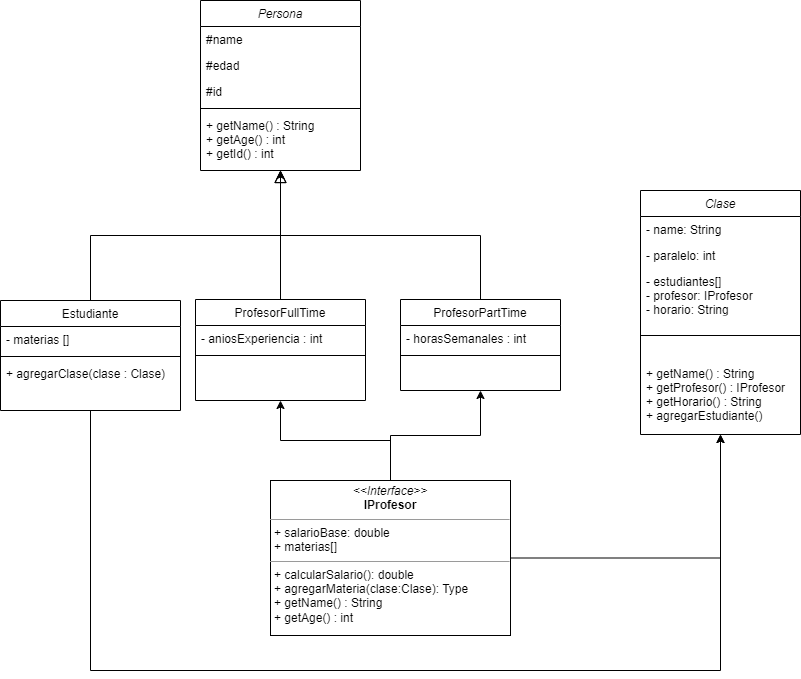

The diagram above was exported from draw.io. Its source (the exported page's mxGraphModel, read from the mxfile embedded in the PNG):
<mxGraphModel dx="2117" dy="581" grid="1" gridSize="10" guides="1" tooltips="1" connect="1" arrows="1" fold="1" page="1" pageScale="1" pageWidth="827" pageHeight="1169" math="0" shadow="0">
  <root>
    <mxCell id="WIyWlLk6GJQsqaUBKTNV-0" />
    <mxCell id="WIyWlLk6GJQsqaUBKTNV-1" parent="WIyWlLk6GJQsqaUBKTNV-0" />
    <mxCell id="zkfFHV4jXpPFQw0GAbJ--0" value="Persona" style="swimlane;fontStyle=2;align=center;verticalAlign=top;childLayout=stackLayout;horizontal=1;startSize=26;horizontalStack=0;resizeParent=1;resizeLast=0;collapsible=1;marginBottom=0;rounded=0;shadow=0;strokeWidth=1;" parent="WIyWlLk6GJQsqaUBKTNV-1" vertex="1">
      <mxGeometry x="40" y="40" width="160" height="170" as="geometry">
        <mxRectangle x="40" y="40" width="160" height="26" as="alternateBounds" />
      </mxGeometry>
    </mxCell>
    <mxCell id="zkfFHV4jXpPFQw0GAbJ--1" value="#name" style="text;align=left;verticalAlign=top;spacingLeft=4;spacingRight=4;overflow=hidden;rotatable=0;points=[[0,0.5],[1,0.5]];portConstraint=eastwest;" parent="zkfFHV4jXpPFQw0GAbJ--0" vertex="1">
      <mxGeometry y="26" width="160" height="26" as="geometry" />
    </mxCell>
    <mxCell id="zkfFHV4jXpPFQw0GAbJ--2" value="#edad" style="text;align=left;verticalAlign=top;spacingLeft=4;spacingRight=4;overflow=hidden;rotatable=0;points=[[0,0.5],[1,0.5]];portConstraint=eastwest;rounded=0;shadow=0;html=0;" parent="zkfFHV4jXpPFQw0GAbJ--0" vertex="1">
      <mxGeometry y="52" width="160" height="26" as="geometry" />
    </mxCell>
    <mxCell id="zkfFHV4jXpPFQw0GAbJ--3" value="#id" style="text;align=left;verticalAlign=top;spacingLeft=4;spacingRight=4;overflow=hidden;rotatable=0;points=[[0,0.5],[1,0.5]];portConstraint=eastwest;rounded=0;shadow=0;html=0;" parent="zkfFHV4jXpPFQw0GAbJ--0" vertex="1">
      <mxGeometry y="78" width="160" height="26" as="geometry" />
    </mxCell>
    <mxCell id="zkfFHV4jXpPFQw0GAbJ--4" value="" style="line;html=1;strokeWidth=1;align=left;verticalAlign=middle;spacingTop=-1;spacingLeft=3;spacingRight=3;rotatable=0;labelPosition=right;points=[];portConstraint=eastwest;" parent="zkfFHV4jXpPFQw0GAbJ--0" vertex="1">
      <mxGeometry y="104" width="160" height="8" as="geometry" />
    </mxCell>
    <mxCell id="zkfFHV4jXpPFQw0GAbJ--5" value="+ getName() : String&#10;+ getAge() : int&#10;+ getId() : int" style="text;align=left;verticalAlign=top;spacingLeft=4;spacingRight=4;overflow=hidden;rotatable=0;points=[[0,0.5],[1,0.5]];portConstraint=eastwest;" parent="zkfFHV4jXpPFQw0GAbJ--0" vertex="1">
      <mxGeometry y="112" width="160" height="58" as="geometry" />
    </mxCell>
    <mxCell id="CJlASj6lpVwgp7laObD--28" style="edgeStyle=orthogonalEdgeStyle;rounded=0;orthogonalLoop=1;jettySize=auto;html=1;entryX=0.5;entryY=1;entryDx=0;entryDy=0;" edge="1" parent="WIyWlLk6GJQsqaUBKTNV-1" source="zkfFHV4jXpPFQw0GAbJ--6" target="CJlASj6lpVwgp7laObD--20">
      <mxGeometry relative="1" as="geometry">
        <Array as="points">
          <mxPoint x="-70" y="710" />
          <mxPoint x="560" y="710" />
        </Array>
      </mxGeometry>
    </mxCell>
    <mxCell id="zkfFHV4jXpPFQw0GAbJ--6" value="Estudiante" style="swimlane;fontStyle=0;align=center;verticalAlign=top;childLayout=stackLayout;horizontal=1;startSize=26;horizontalStack=0;resizeParent=1;resizeLast=0;collapsible=1;marginBottom=0;rounded=0;shadow=0;strokeWidth=1;" parent="WIyWlLk6GJQsqaUBKTNV-1" vertex="1">
      <mxGeometry x="-160" y="340" width="180" height="110" as="geometry">
        <mxRectangle x="130" y="380" width="160" height="26" as="alternateBounds" />
      </mxGeometry>
    </mxCell>
    <mxCell id="zkfFHV4jXpPFQw0GAbJ--7" value="- materias []&#10;" style="text;align=left;verticalAlign=top;spacingLeft=4;spacingRight=4;overflow=hidden;rotatable=0;points=[[0,0.5],[1,0.5]];portConstraint=eastwest;" parent="zkfFHV4jXpPFQw0GAbJ--6" vertex="1">
      <mxGeometry y="26" width="180" height="26" as="geometry" />
    </mxCell>
    <mxCell id="zkfFHV4jXpPFQw0GAbJ--9" value="" style="line;html=1;strokeWidth=1;align=left;verticalAlign=middle;spacingTop=-1;spacingLeft=3;spacingRight=3;rotatable=0;labelPosition=right;points=[];portConstraint=eastwest;" parent="zkfFHV4jXpPFQw0GAbJ--6" vertex="1">
      <mxGeometry y="52" width="180" height="8" as="geometry" />
    </mxCell>
    <mxCell id="zkfFHV4jXpPFQw0GAbJ--11" value="+ agregarClase(clase : Clase)&#10;&#10;+getClases()" style="text;align=left;verticalAlign=top;spacingLeft=4;spacingRight=4;overflow=hidden;rotatable=0;points=[[0,0.5],[1,0.5]];portConstraint=eastwest;" parent="zkfFHV4jXpPFQw0GAbJ--6" vertex="1">
      <mxGeometry y="60" width="180" height="26" as="geometry" />
    </mxCell>
    <mxCell id="zkfFHV4jXpPFQw0GAbJ--12" value="" style="endArrow=block;endSize=10;endFill=0;shadow=0;strokeWidth=1;rounded=0;edgeStyle=elbowEdgeStyle;elbow=vertical;" parent="WIyWlLk6GJQsqaUBKTNV-1" source="zkfFHV4jXpPFQw0GAbJ--6" target="zkfFHV4jXpPFQw0GAbJ--0" edge="1">
      <mxGeometry width="160" relative="1" as="geometry">
        <mxPoint x="200" y="203" as="sourcePoint" />
        <mxPoint x="200" y="203" as="targetPoint" />
      </mxGeometry>
    </mxCell>
    <mxCell id="zkfFHV4jXpPFQw0GAbJ--13" value="ProfesorPartTime&#10;" style="swimlane;fontStyle=0;align=center;verticalAlign=top;childLayout=stackLayout;horizontal=1;startSize=26;horizontalStack=0;resizeParent=1;resizeLast=0;collapsible=1;marginBottom=0;rounded=0;shadow=0;strokeWidth=1;" parent="WIyWlLk6GJQsqaUBKTNV-1" vertex="1">
      <mxGeometry x="240" y="339" width="160" height="91" as="geometry">
        <mxRectangle x="340" y="380" width="170" height="26" as="alternateBounds" />
      </mxGeometry>
    </mxCell>
    <mxCell id="zkfFHV4jXpPFQw0GAbJ--14" value="- horasSemanales : int" style="text;align=left;verticalAlign=top;spacingLeft=4;spacingRight=4;overflow=hidden;rotatable=0;points=[[0,0.5],[1,0.5]];portConstraint=eastwest;" parent="zkfFHV4jXpPFQw0GAbJ--13" vertex="1">
      <mxGeometry y="26" width="160" height="26" as="geometry" />
    </mxCell>
    <mxCell id="zkfFHV4jXpPFQw0GAbJ--15" value="" style="line;html=1;strokeWidth=1;align=left;verticalAlign=middle;spacingTop=-1;spacingLeft=3;spacingRight=3;rotatable=0;labelPosition=right;points=[];portConstraint=eastwest;" parent="zkfFHV4jXpPFQw0GAbJ--13" vertex="1">
      <mxGeometry y="52" width="160" height="8" as="geometry" />
    </mxCell>
    <mxCell id="zkfFHV4jXpPFQw0GAbJ--16" value="" style="endArrow=block;endSize=10;endFill=0;shadow=0;strokeWidth=1;rounded=0;edgeStyle=elbowEdgeStyle;elbow=vertical;" parent="WIyWlLk6GJQsqaUBKTNV-1" source="zkfFHV4jXpPFQw0GAbJ--13" target="zkfFHV4jXpPFQw0GAbJ--0" edge="1">
      <mxGeometry width="160" relative="1" as="geometry">
        <mxPoint x="210" y="373" as="sourcePoint" />
        <mxPoint x="310" y="271" as="targetPoint" />
      </mxGeometry>
    </mxCell>
    <mxCell id="CJlASj6lpVwgp7laObD--15" style="rounded=0;orthogonalLoop=1;jettySize=auto;html=1;" edge="1" parent="WIyWlLk6GJQsqaUBKTNV-1" source="CJlASj6lpVwgp7laObD--0" target="zkfFHV4jXpPFQw0GAbJ--5">
      <mxGeometry relative="1" as="geometry" />
    </mxCell>
    <mxCell id="CJlASj6lpVwgp7laObD--0" value="ProfesorFullTime" style="swimlane;fontStyle=0;align=center;verticalAlign=top;childLayout=stackLayout;horizontal=1;startSize=26;horizontalStack=0;resizeParent=1;resizeLast=0;collapsible=1;marginBottom=0;rounded=0;shadow=0;strokeWidth=1;" vertex="1" parent="WIyWlLk6GJQsqaUBKTNV-1">
      <mxGeometry x="35" y="339" width="170" height="101" as="geometry">
        <mxRectangle x="340" y="380" width="170" height="26" as="alternateBounds" />
      </mxGeometry>
    </mxCell>
    <mxCell id="CJlASj6lpVwgp7laObD--1" value="- aniosExperiencia : int" style="text;align=left;verticalAlign=top;spacingLeft=4;spacingRight=4;overflow=hidden;rotatable=0;points=[[0,0.5],[1,0.5]];portConstraint=eastwest;" vertex="1" parent="CJlASj6lpVwgp7laObD--0">
      <mxGeometry y="26" width="170" height="26" as="geometry" />
    </mxCell>
    <mxCell id="CJlASj6lpVwgp7laObD--2" value="" style="line;html=1;strokeWidth=1;align=left;verticalAlign=middle;spacingTop=-1;spacingLeft=3;spacingRight=3;rotatable=0;labelPosition=right;points=[];portConstraint=eastwest;" vertex="1" parent="CJlASj6lpVwgp7laObD--0">
      <mxGeometry y="52" width="170" height="8" as="geometry" />
    </mxCell>
    <mxCell id="CJlASj6lpVwgp7laObD--18" style="edgeStyle=orthogonalEdgeStyle;rounded=0;orthogonalLoop=1;jettySize=auto;html=1;entryX=0.5;entryY=1;entryDx=0;entryDy=0;" edge="1" parent="WIyWlLk6GJQsqaUBKTNV-1" source="CJlASj6lpVwgp7laObD--17" target="CJlASj6lpVwgp7laObD--0">
      <mxGeometry relative="1" as="geometry" />
    </mxCell>
    <mxCell id="CJlASj6lpVwgp7laObD--19" style="edgeStyle=orthogonalEdgeStyle;rounded=0;orthogonalLoop=1;jettySize=auto;html=1;entryX=0.5;entryY=1;entryDx=0;entryDy=0;" edge="1" parent="WIyWlLk6GJQsqaUBKTNV-1" source="CJlASj6lpVwgp7laObD--17" target="zkfFHV4jXpPFQw0GAbJ--13">
      <mxGeometry relative="1" as="geometry" />
    </mxCell>
    <mxCell id="CJlASj6lpVwgp7laObD--27" style="edgeStyle=orthogonalEdgeStyle;rounded=0;orthogonalLoop=1;jettySize=auto;html=1;entryX=0.5;entryY=1;entryDx=0;entryDy=0;" edge="1" parent="WIyWlLk6GJQsqaUBKTNV-1" source="CJlASj6lpVwgp7laObD--17" target="CJlASj6lpVwgp7laObD--20">
      <mxGeometry relative="1" as="geometry" />
    </mxCell>
    <mxCell id="CJlASj6lpVwgp7laObD--17" value="&lt;p style=&quot;margin:0px;margin-top:4px;text-align:center;&quot;&gt;&lt;i&gt;&amp;lt;&amp;lt;Interface&amp;gt;&amp;gt;&lt;/i&gt;&lt;br&gt;&lt;b&gt;IProfesor&lt;/b&gt;&lt;/p&gt;&lt;hr size=&quot;1&quot;&gt;&lt;p style=&quot;margin:0px;margin-left:4px;&quot;&gt;+ salarioBase: double&lt;br&gt;+ materias[]&lt;/p&gt;&lt;hr size=&quot;1&quot;&gt;&lt;p style=&quot;margin:0px;margin-left:4px;&quot;&gt;+ calcularSalario(): double&lt;br&gt;+ agregarMateria(clase:Clase): Type&lt;/p&gt;&lt;p style=&quot;margin:0px;margin-left:4px;&quot;&gt;+ getName() : String&lt;/p&gt;&lt;p style=&quot;margin:0px;margin-left:4px;&quot;&gt;+ getAge() : int&lt;/p&gt;" style="verticalAlign=top;align=left;overflow=fill;fontSize=12;fontFamily=Helvetica;html=1;whiteSpace=wrap;" vertex="1" parent="WIyWlLk6GJQsqaUBKTNV-1">
      <mxGeometry x="110" y="520" width="240" height="155" as="geometry" />
    </mxCell>
    <mxCell id="CJlASj6lpVwgp7laObD--20" value="Clase" style="swimlane;fontStyle=2;align=center;verticalAlign=top;childLayout=stackLayout;horizontal=1;startSize=26;horizontalStack=0;resizeParent=1;resizeLast=0;collapsible=1;marginBottom=0;rounded=0;shadow=0;strokeWidth=1;" vertex="1" parent="WIyWlLk6GJQsqaUBKTNV-1">
      <mxGeometry x="480" y="230" width="160" height="244" as="geometry">
        <mxRectangle x="230" y="140" width="160" height="26" as="alternateBounds" />
      </mxGeometry>
    </mxCell>
    <mxCell id="CJlASj6lpVwgp7laObD--21" value="- name: String" style="text;align=left;verticalAlign=top;spacingLeft=4;spacingRight=4;overflow=hidden;rotatable=0;points=[[0,0.5],[1,0.5]];portConstraint=eastwest;" vertex="1" parent="CJlASj6lpVwgp7laObD--20">
      <mxGeometry y="26" width="160" height="26" as="geometry" />
    </mxCell>
    <mxCell id="CJlASj6lpVwgp7laObD--22" value="- paralelo: int" style="text;align=left;verticalAlign=top;spacingLeft=4;spacingRight=4;overflow=hidden;rotatable=0;points=[[0,0.5],[1,0.5]];portConstraint=eastwest;rounded=0;shadow=0;html=0;" vertex="1" parent="CJlASj6lpVwgp7laObD--20">
      <mxGeometry y="52" width="160" height="26" as="geometry" />
    </mxCell>
    <mxCell id="CJlASj6lpVwgp7laObD--23" value="- estudiantes[]&#10;- profesor: IProfesor&#10;- horario: String" style="text;align=left;verticalAlign=top;spacingLeft=4;spacingRight=4;overflow=hidden;rotatable=0;points=[[0,0.5],[1,0.5]];portConstraint=eastwest;rounded=0;shadow=0;html=0;" vertex="1" parent="CJlASj6lpVwgp7laObD--20">
      <mxGeometry y="78" width="160" height="42" as="geometry" />
    </mxCell>
    <mxCell id="CJlASj6lpVwgp7laObD--24" value="" style="line;html=1;strokeWidth=1;align=left;verticalAlign=middle;spacingTop=-1;spacingLeft=3;spacingRight=3;rotatable=0;labelPosition=right;points=[];portConstraint=eastwest;" vertex="1" parent="CJlASj6lpVwgp7laObD--20">
      <mxGeometry y="120" width="160" height="50" as="geometry" />
    </mxCell>
    <mxCell id="CJlASj6lpVwgp7laObD--25" value="+ getName() : String&#10;+ getProfesor() : IProfesor&#10;+ getHorario() : String&#10;+ agregarEstudiante()" style="text;align=left;verticalAlign=top;spacingLeft=4;spacingRight=4;overflow=hidden;rotatable=0;points=[[0,0.5],[1,0.5]];portConstraint=eastwest;" vertex="1" parent="CJlASj6lpVwgp7laObD--20">
      <mxGeometry y="170" width="160" height="58" as="geometry" />
    </mxCell>
  </root>
</mxGraphModel>